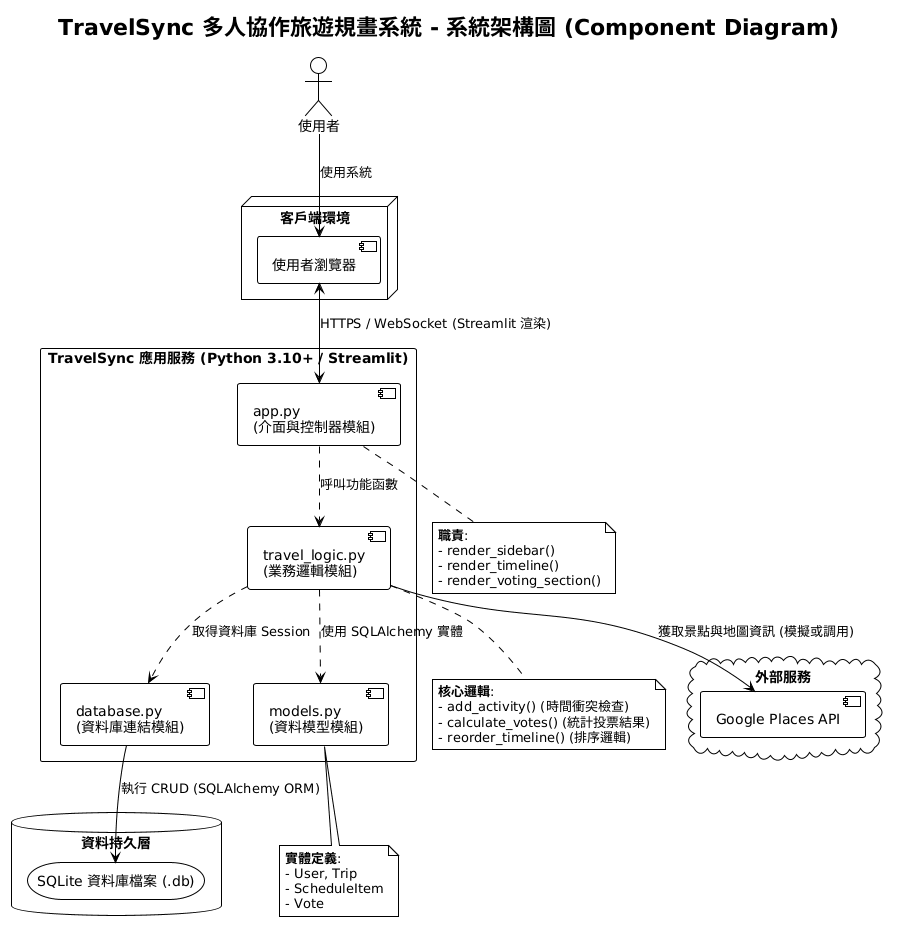

The diagram above was rendered by PlantUML. Its source (embedded in the PNG):
@startuml
!theme plain

title TravelSync 多人協作旅遊規畫系統 - 系統架構圖 (Component Diagram)

skinparam componentStyle uml2
skinparam packageStyle rectangle

actor "使用者" as User

node "客戶端環境" {
    component [使用者瀏覽器] as Browser
}

package "TravelSync 應用服務 (Python 3.10+ / Streamlit)" {
    
    component [app.py\n(介面與控制器模組)] as UI_Module
    
    component [travel_logic.py\n(業務邏輯模組)] as Logic_Module
    
    component [database.py\n(資料庫連結模組)] as DB_Conn_Module
    
    component [models.py\n(資料模型模組)] as Models_Module

    ' Internal Module Relationships
    UI_Module ..> Logic_Module : 呼叫功能函數
    Logic_Module ..> Models_Module : 使用 SQLAlchemy 實體
    Logic_Module ..> DB_Conn_Module : 取得資料庫 Session
}

database "資料持久層" {
    storage "SQLite 資料庫檔案 (.db)" as SQLite_DB
}

cloud "外部服務" {
    [Google Places API] as Google_API
}

' External Relationships
User --> Browser : 使用系統
Browser <--> UI_Module : HTTPS / WebSocket (Streamlit 渲染)

Logic_Module --> Google_API : 獲取景點與地圖資訊 (模擬或調用)
DB_Conn_Module --> SQLite_DB : 執行 CRUD (SQLAlchemy ORM)

' Module Responsibilities Notes
note bottom of UI_Module
  **職責**:
  - render_sidebar()
  - render_timeline()
  - render_voting_section()
end note

note bottom of Logic_Module
  **核心邏輯**:
  - add_activity() (時間衝突檢查)
  - calculate_votes() (統計投票結果)
  - reorder_timeline() (排序邏輯)
end note

note bottom of Models_Module
  **實體定義**:
  - User, Trip
  - ScheduleItem
  - Vote
end note
@enduml